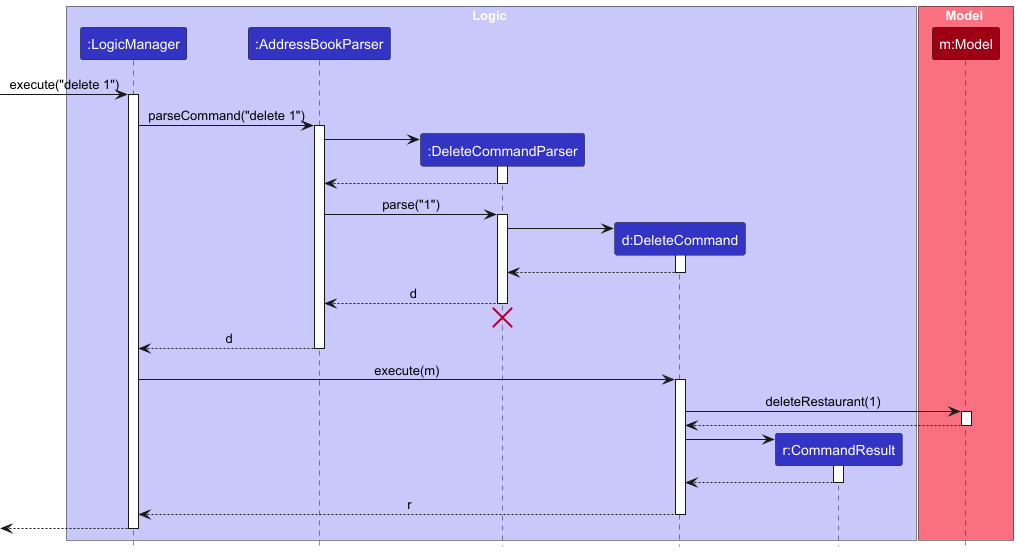

The diagram above was rendered by PlantUML. Its source (embedded in the PNG):
@startuml
!include style.puml
skinparam ArrowFontStyle plain

box Logic LOGIC_COLOR_T1
participant ":LogicManager" as LogicManager LOGIC_COLOR
participant ":AddressBookParser" as AddressBookParser LOGIC_COLOR
participant ":DeleteCommandParser" as DeleteCommandParser LOGIC_COLOR
participant "d:DeleteCommand" as DeleteCommand LOGIC_COLOR
participant "r:CommandResult" as CommandResult LOGIC_COLOR
end box

box Model MODEL_COLOR_T1
participant "m:Model" as Model MODEL_COLOR
end box

[-> LogicManager : execute("delete 1")
activate LogicManager

LogicManager -> AddressBookParser : parseCommand("delete 1")
activate AddressBookParser

create DeleteCommandParser
AddressBookParser -> DeleteCommandParser
activate DeleteCommandParser

DeleteCommandParser --> AddressBookParser
deactivate DeleteCommandParser

AddressBookParser -> DeleteCommandParser : parse("1")
activate DeleteCommandParser

create DeleteCommand
DeleteCommandParser -> DeleteCommand
activate DeleteCommand

DeleteCommand --> DeleteCommandParser :
deactivate DeleteCommand

DeleteCommandParser --> AddressBookParser : d
deactivate DeleteCommandParser
'Hidden arrow to position the destroy marker below the end of the activation bar.
DeleteCommandParser -[hidden]-> AddressBookParser
destroy DeleteCommandParser

AddressBookParser --> LogicManager : d
deactivate AddressBookParser

LogicManager -> DeleteCommand : execute(m)
activate DeleteCommand

DeleteCommand -> Model : deleteRestaurant(1)
activate Model

Model --> DeleteCommand
deactivate Model

create CommandResult
DeleteCommand -> CommandResult
activate CommandResult

CommandResult --> DeleteCommand
deactivate CommandResult

DeleteCommand --> LogicManager : r
deactivate DeleteCommand

[<--LogicManager
deactivate LogicManager
@enduml